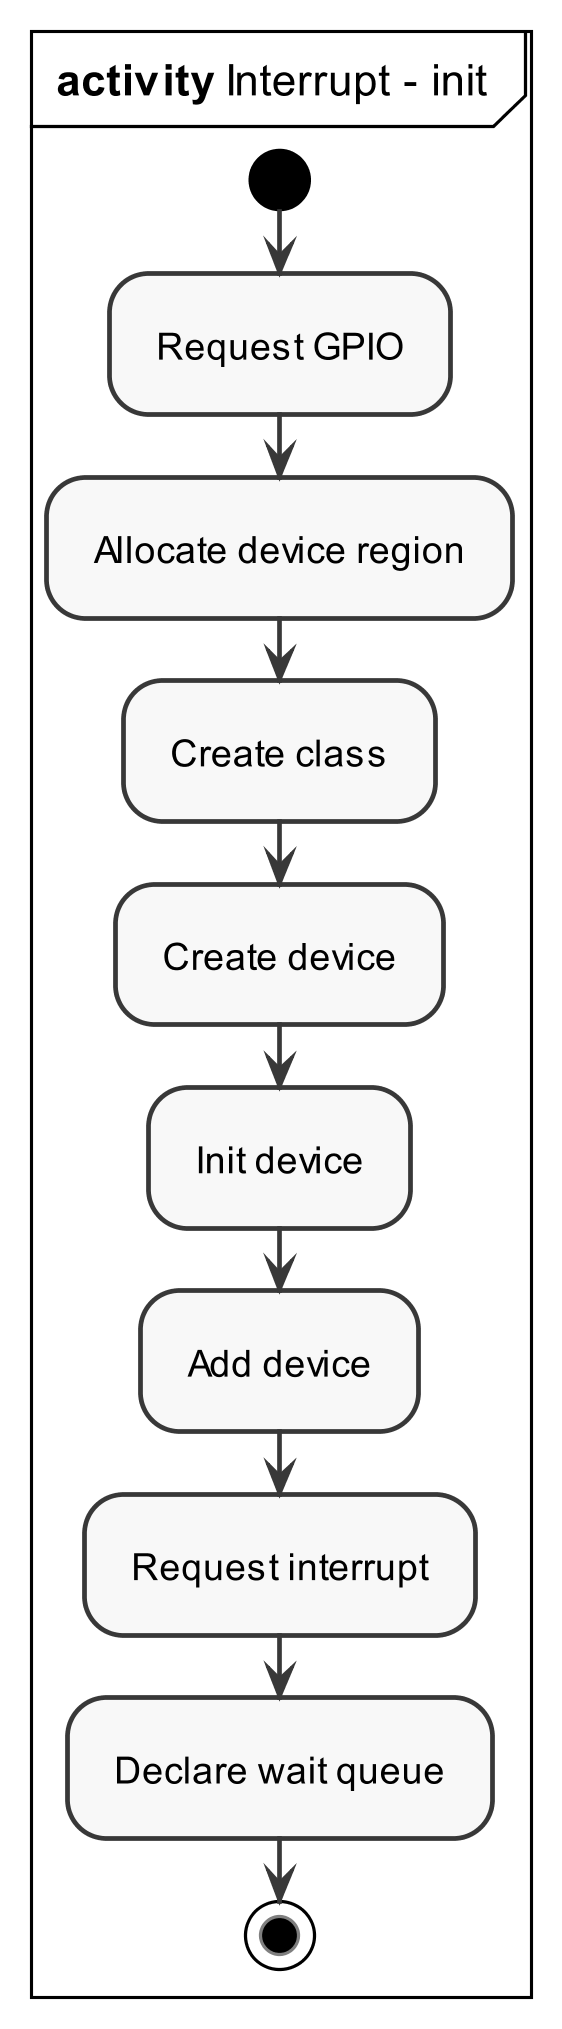

The diagram above was rendered by PlantUML. Its source (embedded in the PNG):
@startuml interruptModuleInit

skinparam {
    monochrome true
    dpi 300
    padding 5
    packageStyle rectangle
    packageStyle frame
    shadowing false
}

mainframe **activity** Interrupt - init

    start
        :Request GPIO;
        :Allocate device region;
        :Create class;
        :Create device;
        :Init device;
        :Add device;
        :Request interrupt;
        :Declare wait queue;
    stop

@enduml